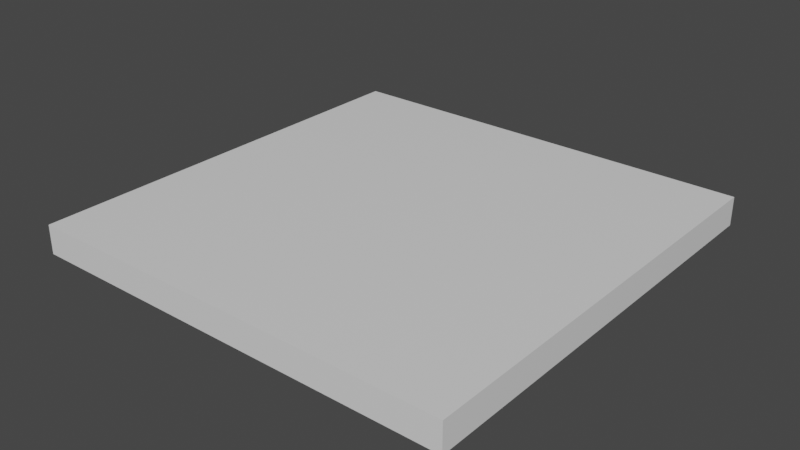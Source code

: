 # Source: quadFloorTile.blend  (saved by Blender 3.1.7; exported with 4.5.12 LTS)
import bpy
from mathutils import Matrix  # noqa: F401  (used for matrix-valued properties, if any)

bpy.ops.wm.read_factory_settings(use_empty=True)
scene = bpy.context.scene
scene.name = 'Scene'

# ---- collections
col_collection = bpy.data.collections.new('Collection'); scene.collection.children.link(col_collection)

# ---- materials (node trees are filled in below, after node groups)
mat_material = bpy.data.materials.new('Material')
mat_material.alpha_threshold = 0.0
mat_material.use_transparent_shadow = False
mat_material.line_color = (0.0, 0.0, 0.0, 1.0)

# ---- material node trees
mat_material.use_nodes = True; mat_material.node_tree.nodes.clear()
_N = mat_material.node_tree.nodes; _L = mat_material.node_tree.links
n0 = _N.new('ShaderNodeOutputMaterial'); n0.name = 'Material Output'; n0.location = (300, 300)
n1 = _N.new('ShaderNodeBsdfPrincipled'); n1.name = 'Principled BSDF'; n1.location = (10, 300)
n1.distribution = 'GGX'
n1.subsurface_method = 'RANDOM_WALK_SKIN'
n1.inputs[2].default_value = 0.4
n1.inputs[3].default_value = 1.45
n1.inputs[27].default_value = (0.0, 0.0, 0.0, 1.0)
n1.inputs[28].default_value = 1.0
_L.new(n1.outputs[0], n0.inputs[0])
n0.is_active_output = True

# ---- world
world_world = bpy.data.worlds.new('World'); scene.world = world_world
world_world.use_nodes = True; world_world.node_tree.nodes.clear()
_N = world_world.node_tree.nodes; _L = world_world.node_tree.links
n0 = _N.new('ShaderNodeOutputWorld'); n0.name = 'World Output'; n0.location = (300, 300)
n1 = _N.new('ShaderNodeBackground'); n1.name = 'Background'; n1.location = (10, 300)
n1.inputs[0].default_value = (0.05088, 0.05088, 0.05088, 1.0)
_L.new(n1.outputs[0], n0.inputs[0])
n0.is_active_output = True
world_world.color = (0.05088, 0.05088, 0.05088)
world_world.use_sun_shadow = False
world_world.sun_shadow_jitter_overblur = 0.0

# ---- meshes
me_cube = bpy.data.meshes.new('Cube')
me_cube.from_pydata([(1.0, 1.0, 1.0), (1.0, 1.0, -1.0), (1.0, -1.0, 1.0), (1.0, -1.0, -1.0), (-1.0, 1.0, 1.0), (-1.0, 1.0, -1.0), (-1.0, -1.0, 1.0), (-1.0, -1.0, -1.0), (-1.0, 0.3333, -1.0), (-1.0, -0.3333, -1.0), (1.0, 0.03566, 1.0), (1.0, -0.03668, 1.0), (-1.0, -0.03668, 1.0), (-1.0, 0.03566, 1.0), (1.0, -0.3333, -1.0), (1.0, 0.3333, -1.0), (0.3333, 1.0, -1.0), (-0.3333, 1.0, -1.0), (0.03153, -1.0, 1.0), (-0.04857, -1.0, 1.0), (-0.3333, -1.0, -1.0), (0.3333, -1.0, -1.0), (-0.04857, 1.0, 1.0), (0.03153, 1.0, 1.0), (0.3333, 0.3333, -1.0), (-0.3333, 0.3333, -1.0), (0.3333, -0.3333, -1.0), (-0.3333, -0.3333, -1.0), (-0.04857, 0.03566, 1.0), (0.03153, 0.03566, 1.0), (-0.04857, -0.03668, 1.0), (0.03153, -0.03668, 1.0)], [], [(30, 12, 6, 19), (20, 19, 6, 7), (8, 13, 4, 5), (26, 14, 3, 21), (14, 11, 2, 3), (16, 23, 0, 1), (1, 0, 10, 15), (15, 10, 11, 14), (16, 1, 15, 24), (24, 15, 14, 26), (7, 6, 12, 9), (9, 12, 13, 8), (22, 4, 13, 28), (0, 23, 29, 10), (8, 25, 27, 9), (25, 24, 26, 27), (5, 17, 25, 8), (17, 16, 24, 25), (5, 4, 22, 17), (17, 22, 23, 16), (9, 27, 20, 7), (27, 26, 21, 20), (3, 2, 18, 21), (21, 18, 19, 20), (11, 31, 18, 2)])
_uv = me_cube.uv_layers.new(name='UVMap')
_uv.uv.foreach_set('vector', [0.7561, 0.6296, 0.875, 0.6296, 0.875, 0.75, 0.7561, 0.75, 0.375, 0.9167, 0.625, 0.8811, 0.625, 1.0, 0.375, 1.0, 0.375, 0.1667, 0.625, 0.1295, 0.625, 0.25, 0.375, 0.25, 0.2917, 0.6667, 0.375, 0.6667, 0.375, 0.75, 0.2917, 0.75, 0.375, 0.6667, 0.625, 0.6296, 0.625, 0.75, 0.375, 0.75, 0.375, 0.4167, 0.625, 0.3789, 0.625, 0.5, 0.375, 0.5, 0.375, 0.5, 0.625, 0.5, 0.625, 0.6205, 0.375, 0.5833, 0.375, 0.5833, 0.625, 0.6205, 0.625, 0.6296, 0.375, 0.6667, 0.2917, 0.5, 0.375, 0.5, 0.375, 0.5833, 0.2917, 0.5833, 0.2917, 0.5833, 0.375, 0.5833, 0.375, 0.6667, 0.2917, 0.6667, 0.375, 0.0, 0.625, 0.0, 0.625, 0.1204, 0.375, 0.08333, 0.375, 0.08333, 0.625, 0.1204, 0.625, 0.1295, 0.375, 0.1667, 0.7561, 0.5, 0.875, 0.5, 0.875, 0.6205, 0.7561, 0.6205, 0.625, 0.5, 0.7461, 0.5, 0.7461, 0.6205, 0.625, 0.6205, 0.125, 0.5833, 0.2083, 0.5833, 0.2083, 0.6667, 0.125, 0.6667, 0.2083, 0.5833, 0.2917, 0.5833, 0.2917, 0.6667, 0.2083, 0.6667, 0.125, 0.5, 0.2083, 0.5, 0.2083, 0.5833, 0.125, 0.5833, 0.2083, 0.5, 0.2917, 0.5, 0.2917, 0.5833, 0.2083, 0.5833, 0.375, 0.25, 0.625, 0.25, 0.625, 0.3689, 0.375, 0.3333, 0.375, 0.3333, 0.625, 0.3689, 0.625, 0.3789, 0.375, 0.4167, 0.125, 0.6667, 0.2083, 0.6667, 0.2083, 0.75, 0.125, 0.75, 0.2083, 0.6667, 0.2917, 0.6667, 0.2917, 0.75, 0.2083, 0.75, 0.375, 0.75, 0.625, 0.75, 0.625, 0.8711, 0.375, 0.8333, 0.375, 0.8333, 0.625, 0.8711, 0.625, 0.8811, 0.375, 0.9167, 0.625, 0.6296, 0.7461, 0.6296, 0.7461, 0.75, 0.625, 0.75])
me_cube.materials.append(mat_material)
me_cube.use_remesh_preserve_volume = False
me_cube.use_remesh_preserve_attributes = False
me_cube.use_mirror_vertex_groups = False
me_cube.update()
me_cube_001 = bpy.data.meshes.new('Cube.001')
me_cube_001.from_pydata([(1.0, 0.03566, 1.0), (1.0, -0.03668, 1.0), (-1.0, -0.03668, 1.0), (-1.0, 0.03566, 1.0), (0.03153, -1.0, 1.0), (-0.04857, -1.0, 1.0), (-0.04857, 1.0, 1.0), (0.03153, 1.0, 1.0), (-0.04857, 0.03566, 1.0), (0.03153, 0.03566, 1.0), (-0.04857, -0.03668, 1.0), (0.03153, -0.03668, 1.0)], [], [(8, 3, 2, 10), (0, 9, 11, 1), (9, 8, 10, 11), (7, 6, 8, 9), (11, 10, 5, 4)])
_uv = me_cube_001.uv_layers.new(name='UVMap')
_uv.uv.foreach_set('vector', [0.7561, 0.6205, 0.875, 0.6205, 0.875, 0.6296, 0.7561, 0.6296, 0.625, 0.6205, 0.7461, 0.6205, 0.7461, 0.6296, 0.625, 0.6296, 0.7461, 0.6205, 0.7561, 0.6205, 0.7561, 0.6296, 0.7461, 0.6296, 0.7461, 0.5, 0.7561, 0.5, 0.7561, 0.6205, 0.7461, 0.6205, 0.7461, 0.6296, 0.7561, 0.6296, 0.7561, 0.75, 0.7461, 0.75])
me_cube_001.materials.append(mat_material)
me_cube_001.use_remesh_preserve_volume = False
me_cube_001.use_remesh_preserve_attributes = False
me_cube_001.use_mirror_vertex_groups = False
me_cube_001.update()

# ---- objects
ob_cube = bpy.data.objects.new('Cube', me_cube)
ob_cube_001 = bpy.data.objects.new('Cube.001', me_cube_001)

# ---- transforms, parenting, visibility, modifiers, constraints
ob_cube.location = (0.0, 0.0, 0.0)
ob_cube.scale = (0.75, 0.75, 0.05)
ob_cube.lock_rotations_4d = False
ob_cube.empty_display_type = 'ARROWS'
ob_cube.lineart.crease_threshold = 0.0
ob_cube_001.location = (0.0, 0.0, 0.0)
ob_cube_001.scale = (0.75, 0.75, 0.05)
ob_cube_001.lock_rotations_4d = False
ob_cube_001.empty_display_type = 'ARROWS'
ob_cube_001.lineart.crease_threshold = 0.0

# ---- collection membership
col_collection.objects.link(ob_cube)
col_collection.objects.link(ob_cube_001)

# ---- scene / render settings (as saved in the file)
scene.frame_start = 1; scene.frame_end = 250; scene.frame_set(1)
scene.render.engine = 'BLENDER_EEVEE_NEXT'
scene.cycles.sampling_pattern = 'TABULATED_SOBOL'
scene.cycles.use_light_tree = False
scene.view_settings.view_transform = 'Filmic'
bpy.context.view_layer.update()

# ---- added for rendering (the .blend has no active camera and no usable light): camera, sun
cam_auto = bpy.data.cameras.new('AutoCamera')
cam_auto.lens = 50.0
cam_auto.sensor_width = 36.0
cam_auto.clip_end = 1000.0
ob_auto_camera = bpy.data.objects.new('AutoCamera', cam_auto)
scene.collection.objects.link(ob_auto_camera)
ob_auto_camera.location = (1.96488, -2.35785, 1.5719)
ob_auto_camera.rotation_euler = (1.09748, -7.21219e-08, 0.694738)
scene.camera = ob_auto_camera
light_auto_sun = bpy.data.lights.new('AutoSun', 'SUN')
light_auto_sun.energy = 3.0
light_auto_sun.angle = 0.0523599
ob_auto_sun = bpy.data.objects.new('AutoSun', light_auto_sun)
scene.collection.objects.link(ob_auto_sun)
ob_auto_sun.rotation_euler = (0.872665, 0.174533, 0.523599)
bpy.context.view_layer.update()

